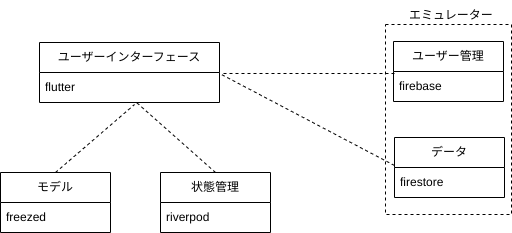

The diagram above was exported from draw.io. Its source (the exported page's mxGraphModel, read from the mxfile embedded in the PNG):
<mxGraphModel dx="777" dy="786" grid="1" gridSize="10" guides="1" tooltips="1" connect="1" arrows="1" fold="1" page="1" pageScale="1" pageWidth="827" pageHeight="1169" math="0" shadow="0">
  <root>
    <mxCell id="0" />
    <mxCell id="1" parent="0" />
    <mxCell id="22" value="" style="rounded=0;whiteSpace=wrap;html=1;dashed=1;" vertex="1" parent="1">
      <mxGeometry x="411" y="92" width="126" height="190" as="geometry" />
    </mxCell>
    <mxCell id="3" value="ユーザーインターフェース" style="swimlane;fontStyle=0;childLayout=stackLayout;horizontal=1;startSize=30;horizontalStack=0;resizeParent=1;resizeParentMax=0;resizeLast=0;collapsible=1;marginBottom=0;whiteSpace=wrap;html=1;" parent="1" vertex="1">
      <mxGeometry x="65" y="110" width="180" height="60" as="geometry" />
    </mxCell>
    <mxCell id="6" value="flutter" style="text;strokeColor=none;fillColor=none;align=left;verticalAlign=middle;spacingLeft=4;spacingRight=4;overflow=hidden;points=[[0,0.5],[1,0.5]];portConstraint=eastwest;rotatable=0;whiteSpace=wrap;html=1;" parent="3" vertex="1">
      <mxGeometry y="30" width="180" height="30" as="geometry" />
    </mxCell>
    <mxCell id="12" value="ユーザー管理" style="swimlane;fontStyle=0;childLayout=stackLayout;horizontal=1;startSize=30;horizontalStack=0;resizeParent=1;resizeParentMax=0;resizeLast=0;collapsible=1;marginBottom=0;whiteSpace=wrap;html=1;" parent="1" vertex="1">
      <mxGeometry x="419" y="109" width="110" height="60" as="geometry" />
    </mxCell>
    <mxCell id="13" value="firebase" style="text;strokeColor=none;fillColor=none;align=left;verticalAlign=middle;spacingLeft=4;spacingRight=4;overflow=hidden;points=[[0,0.5],[1,0.5]];portConstraint=eastwest;rotatable=0;whiteSpace=wrap;html=1;" parent="12" vertex="1">
      <mxGeometry y="30" width="110" height="30" as="geometry" />
    </mxCell>
    <mxCell id="14" value="データ" style="swimlane;fontStyle=0;childLayout=stackLayout;horizontal=1;startSize=30;horizontalStack=0;resizeParent=1;resizeParentMax=0;resizeLast=0;collapsible=1;marginBottom=0;whiteSpace=wrap;html=1;" parent="1" vertex="1">
      <mxGeometry x="420" y="205" width="110" height="60" as="geometry" />
    </mxCell>
    <mxCell id="15" value="firestore" style="text;strokeColor=none;fillColor=none;align=left;verticalAlign=middle;spacingLeft=4;spacingRight=4;overflow=hidden;points=[[0,0.5],[1,0.5]];portConstraint=eastwest;rotatable=0;whiteSpace=wrap;html=1;" parent="14" vertex="1">
      <mxGeometry y="30" width="110" height="30" as="geometry" />
    </mxCell>
    <mxCell id="16" value="" style="endArrow=none;dashed=1;html=1;entryX=0.528;entryY=1.067;entryDx=0;entryDy=0;entryPerimeter=0;exitX=0.5;exitY=0;exitDx=0;exitDy=0;" parent="1" source="7" target="6" edge="1">
      <mxGeometry width="50" height="50" relative="1" as="geometry">
        <mxPoint x="90" y="230" as="sourcePoint" />
        <mxPoint x="440" y="370" as="targetPoint" />
      </mxGeometry>
    </mxCell>
    <mxCell id="17" value="" style="endArrow=none;dashed=1;html=1;entryX=0.539;entryY=1;entryDx=0;entryDy=0;entryPerimeter=0;exitX=0.5;exitY=0;exitDx=0;exitDy=0;" parent="1" source="10" target="6" edge="1">
      <mxGeometry width="50" height="50" relative="1" as="geometry">
        <mxPoint x="95" y="250" as="sourcePoint" />
        <mxPoint x="145.03999999999996" y="182.01" as="targetPoint" />
      </mxGeometry>
    </mxCell>
    <mxCell id="18" value="" style="endArrow=none;dashed=1;html=1;entryX=1.011;entryY=0.033;entryDx=0;entryDy=0;entryPerimeter=0;exitX=0.009;exitY=0.067;exitDx=0;exitDy=0;exitPerimeter=0;" parent="1" source="13" target="6" edge="1">
      <mxGeometry width="50" height="50" relative="1" as="geometry">
        <mxPoint x="255" y="250" as="sourcePoint" />
        <mxPoint x="147.01999999999998" y="180" as="targetPoint" />
      </mxGeometry>
    </mxCell>
    <mxCell id="19" value="" style="endArrow=none;dashed=1;html=1;exitX=0;exitY=-0.067;exitDx=0;exitDy=0;exitPerimeter=0;entryX=1.011;entryY=0.067;entryDx=0;entryDy=0;entryPerimeter=0;" parent="1" source="15" target="6" edge="1">
      <mxGeometry width="50" height="50" relative="1" as="geometry">
        <mxPoint x="450.99" y="122.00999999999999" as="sourcePoint" />
        <mxPoint x="230" y="150" as="targetPoint" />
      </mxGeometry>
    </mxCell>
    <mxCell id="20" value="" style="group" parent="1" vertex="1" connectable="0">
      <mxGeometry x="26" y="240" width="270" height="60" as="geometry" />
    </mxCell>
    <mxCell id="7" value="モデル" style="swimlane;fontStyle=0;childLayout=stackLayout;horizontal=1;startSize=30;horizontalStack=0;resizeParent=1;resizeParentMax=0;resizeLast=0;collapsible=1;marginBottom=0;whiteSpace=wrap;html=1;" parent="20" vertex="1">
      <mxGeometry width="110" height="60" as="geometry" />
    </mxCell>
    <mxCell id="8" value="freezed" style="text;strokeColor=none;fillColor=none;align=left;verticalAlign=middle;spacingLeft=4;spacingRight=4;overflow=hidden;points=[[0,0.5],[1,0.5]];portConstraint=eastwest;rotatable=0;whiteSpace=wrap;html=1;" parent="7" vertex="1">
      <mxGeometry y="30" width="110" height="30" as="geometry" />
    </mxCell>
    <mxCell id="10" value="状態管理" style="swimlane;fontStyle=0;childLayout=stackLayout;horizontal=1;startSize=30;horizontalStack=0;resizeParent=1;resizeParentMax=0;resizeLast=0;collapsible=1;marginBottom=0;whiteSpace=wrap;html=1;" parent="20" vertex="1">
      <mxGeometry x="160" width="110" height="60" as="geometry" />
    </mxCell>
    <mxCell id="11" value="riverpod" style="text;strokeColor=none;fillColor=none;align=left;verticalAlign=middle;spacingLeft=4;spacingRight=4;overflow=hidden;points=[[0,0.5],[1,0.5]];portConstraint=eastwest;rotatable=0;whiteSpace=wrap;html=1;" parent="10" vertex="1">
      <mxGeometry y="30" width="110" height="30" as="geometry" />
    </mxCell>
    <mxCell id="23" value="エミュレーター" style="text;html=1;strokeColor=none;fillColor=none;align=center;verticalAlign=middle;whiteSpace=wrap;rounded=0;dashed=1;" vertex="1" parent="1">
      <mxGeometry x="427" y="68" width="100" height="30" as="geometry" />
    </mxCell>
  </root>
</mxGraphModel>